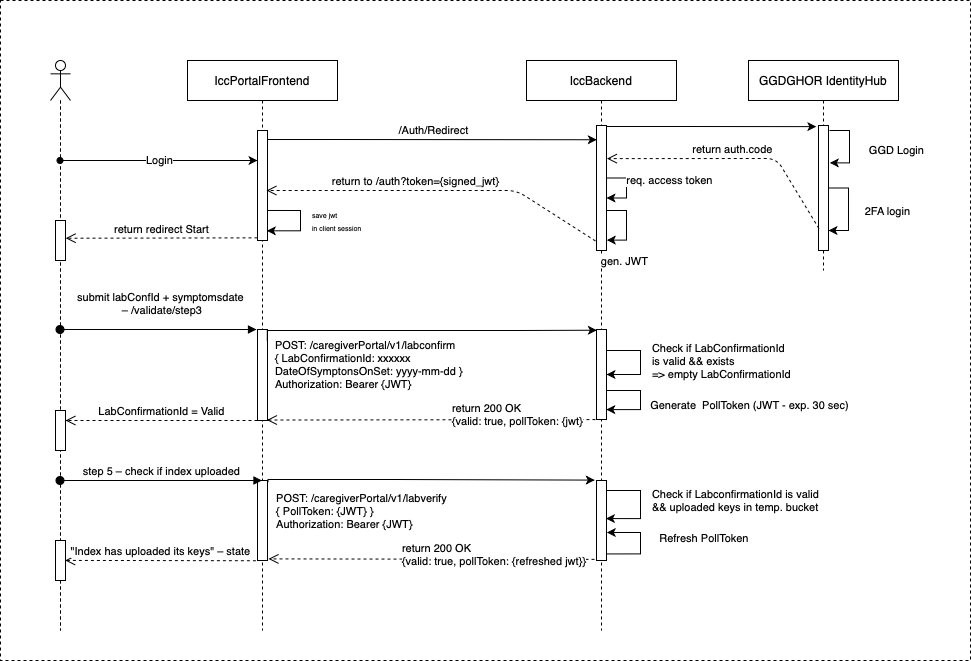

The diagram above was exported from draw.io. Its source (the exported page's mxGraphModel, read from the mxfile embedded in the PNG):
<mxGraphModel dx="2253" dy="1154" grid="1" gridSize="10" guides="1" tooltips="1" connect="1" arrows="1" fold="1" page="1" pageScale="1" pageWidth="827" pageHeight="1169" math="0" shadow="0">
  <root>
    <mxCell id="0" />
    <mxCell id="1" parent="0" />
    <mxCell id="2" value="" style="rounded=0;whiteSpace=wrap;html=1;dashed=1;" vertex="1" parent="1">
      <mxGeometry x="910" y="210" width="970" height="660" as="geometry" />
    </mxCell>
    <mxCell id="3" value="IccPortalFrontend" style="shape=umlLifeline;perimeter=lifelinePerimeter;whiteSpace=wrap;html=1;container=1;collapsible=0;recursiveResize=0;outlineConnect=0;" vertex="1" parent="1">
      <mxGeometry x="1097" y="270" width="150" height="570" as="geometry" />
    </mxCell>
    <mxCell id="4" value="" style="html=1;points=[];perimeter=orthogonalPerimeter;" vertex="1" parent="3">
      <mxGeometry x="70" y="269" width="10" height="91" as="geometry" />
    </mxCell>
    <mxCell id="5" value="" style="html=1;points=[];perimeter=orthogonalPerimeter;rounded=0;align=left;" vertex="1" parent="3">
      <mxGeometry x="70" y="70" width="10" height="110" as="geometry" />
    </mxCell>
    <mxCell id="6" value="&lt;font style=&quot;font-size: 7px&quot;&gt;save jwt&amp;nbsp;&lt;br&gt;in client session&lt;br&gt;&lt;/font&gt;" style="edgeStyle=orthogonalEdgeStyle;rounded=0;orthogonalLoop=1;jettySize=auto;html=1;entryX=0.933;entryY=0.912;entryDx=0;entryDy=0;entryPerimeter=0;startArrow=none;startFill=0;exitX=0.983;exitY=0.727;exitDx=0;exitDy=0;exitPerimeter=0;align=left;" edge="1" parent="3" source="5" target="5">
      <mxGeometry x="-0.2386" y="-14" relative="1" as="geometry">
        <Array as="points">
          <mxPoint x="113" y="150" />
          <mxPoint x="113" y="170" />
        </Array>
        <mxPoint x="24" y="10" as="offset" />
      </mxGeometry>
    </mxCell>
    <mxCell id="7" value="" style="html=1;points=[];perimeter=orthogonalPerimeter;" vertex="1" parent="3">
      <mxGeometry x="70" y="420" width="10" height="80" as="geometry" />
    </mxCell>
    <mxCell id="8" value="" style="shape=umlLifeline;participant=umlActor;perimeter=lifelinePerimeter;whiteSpace=wrap;html=1;container=1;collapsible=0;recursiveResize=0;verticalAlign=top;spacingTop=36;labelBackgroundColor=#ffffff;outlineConnect=0;" vertex="1" parent="1">
      <mxGeometry x="960" y="270" width="20" height="570" as="geometry" />
    </mxCell>
    <mxCell id="9" value="" style="html=1;points=[];perimeter=orthogonalPerimeter;rounded=0;align=left;" vertex="1" parent="8">
      <mxGeometry x="5" y="350" width="10" height="40" as="geometry" />
    </mxCell>
    <mxCell id="10" value="" style="html=1;points=[];perimeter=orthogonalPerimeter;rounded=0;align=center;" vertex="1" parent="8">
      <mxGeometry x="5" y="160" width="10" height="40" as="geometry" />
    </mxCell>
    <mxCell id="11" value="" style="html=1;points=[];perimeter=orthogonalPerimeter;sketch=0;strokeColor=#000000;gradientColor=none;" vertex="1" parent="8">
      <mxGeometry x="5" y="480" width="10" height="40" as="geometry" />
    </mxCell>
    <mxCell id="12" value="submit labConfId + symptomsdate&lt;br&gt;&amp;nbsp;– /validate/step3" style="html=1;verticalAlign=bottom;startArrow=oval;startFill=1;endArrow=block;startSize=8;" edge="1" source="8" parent="1">
      <mxGeometry x="0.0225" y="10" width="60" relative="1" as="geometry">
        <mxPoint x="974.9985714285714" y="549.75" as="sourcePoint" />
        <mxPoint x="1166" y="539" as="targetPoint" />
        <Array as="points">
          <mxPoint x="1060" y="539" />
        </Array>
        <mxPoint as="offset" />
      </mxGeometry>
    </mxCell>
    <mxCell id="13" value="return 200 OK&lt;br&gt;{valid: true, pollToken: {jwt}" style="html=1;verticalAlign=bottom;endArrow=open;dashed=1;endSize=8;entryX=0.938;entryY=0.995;entryDx=0;entryDy=0;entryPerimeter=0;exitX=-0.105;exitY=1.001;exitDx=0;exitDy=0;exitPerimeter=0;align=left;" edge="1" source="39" target="4" parent="1">
      <mxGeometry x="-0.1176" y="11" relative="1" as="geometry">
        <mxPoint x="1486.9799999999996" y="628.6400000000001" as="sourcePoint" />
        <mxPoint x="1155.9300000000003" y="630.4549999999999" as="targetPoint" />
        <mxPoint as="offset" />
      </mxGeometry>
    </mxCell>
    <mxCell id="14" value="LabConfirmationId = Valid" style="html=1;verticalAlign=bottom;endArrow=open;dashed=1;endSize=8;exitX=0;exitY=1;exitDx=0;exitDy=0;exitPerimeter=0;" edge="1" source="4" target="9" parent="1">
      <mxGeometry relative="1" as="geometry">
        <mxPoint x="1115.0700000000002" y="630.02" as="sourcePoint" />
        <mxPoint x="990" y="640" as="targetPoint" />
      </mxGeometry>
    </mxCell>
    <mxCell id="15" value="Login" style="edgeStyle=orthogonalEdgeStyle;rounded=0;orthogonalLoop=1;jettySize=auto;html=1;startArrow=oval;startFill=1;" edge="1" source="8" target="5" parent="1">
      <mxGeometry relative="1" as="geometry">
        <mxPoint x="1056" y="380.0000000000001" as="targetPoint" />
        <mxPoint x="985" y="380" as="sourcePoint" />
        <Array as="points">
          <mxPoint x="1106" y="370" />
          <mxPoint x="1106" y="370" />
        </Array>
      </mxGeometry>
    </mxCell>
    <mxCell id="16" style="edgeStyle=orthogonalEdgeStyle;rounded=0;orthogonalLoop=1;jettySize=auto;html=1;startArrow=none;startFill=0;entryX=0.032;entryY=0.114;entryDx=0;entryDy=0;entryPerimeter=0;" edge="1" source="5" target="35" parent="1">
      <mxGeometry relative="1" as="geometry">
        <Array as="points">
          <mxPoint x="1236" y="349" />
          <mxPoint x="1236" y="349" />
        </Array>
      </mxGeometry>
    </mxCell>
    <mxCell id="17" value="/Auth/Redirect" style="edgeLabel;html=1;align=center;verticalAlign=middle;resizable=0;points=[];" vertex="1" connectable="0" parent="16">
      <mxGeometry x="0.4933" y="-62" relative="1" as="geometry">
        <mxPoint x="-80.14" y="-72.03" as="offset" />
      </mxGeometry>
    </mxCell>
    <mxCell id="18" value="GGDGHOR IdentityHub" style="shape=umlLifeline;perimeter=lifelinePerimeter;whiteSpace=wrap;html=1;container=1;collapsible=0;recursiveResize=0;outlineConnect=0;" vertex="1" parent="1">
      <mxGeometry x="1658" y="270" width="150" height="210" as="geometry" />
    </mxCell>
    <mxCell id="19" value="" style="html=1;points=[];perimeter=orthogonalPerimeter;rounded=0;align=center;" vertex="1" parent="18">
      <mxGeometry x="70" y="65" width="10" height="125" as="geometry" />
    </mxCell>
    <mxCell id="20" value="GGD Login" style="edgeStyle=orthogonalEdgeStyle;rounded=0;orthogonalLoop=1;jettySize=auto;html=1;entryX=1.033;entryY=0.467;entryDx=0;entryDy=0;entryPerimeter=0;startArrow=none;startFill=0;" edge="1" parent="18">
      <mxGeometry x="0.4541" y="-49" relative="1" as="geometry">
        <mxPoint x="81" y="70.00671140939596" as="sourcePoint" />
        <mxPoint x="81.33000000000015" y="102.36000000000001" as="targetPoint" />
        <Array as="points">
          <mxPoint x="101" y="70" />
          <mxPoint x="101" y="102" />
        </Array>
        <mxPoint x="47" y="37" as="offset" />
      </mxGeometry>
    </mxCell>
    <mxCell id="21" style="edgeStyle=orthogonalEdgeStyle;rounded=0;orthogonalLoop=1;jettySize=auto;html=1;startArrow=none;startFill=0;elbow=horizontal;" edge="1" parent="18" source="19" target="19">
      <mxGeometry relative="1" as="geometry">
        <Array as="points">
          <mxPoint x="100" y="128" />
          <mxPoint x="88" y="170" />
        </Array>
      </mxGeometry>
    </mxCell>
    <mxCell id="22" value="2FA login" style="edgeLabel;html=1;align=center;verticalAlign=middle;resizable=0;points=[];" vertex="1" connectable="0" parent="21">
      <mxGeometry x="-0.0828" y="1" relative="1" as="geometry">
        <mxPoint x="37" y="4.72" as="offset" />
      </mxGeometry>
    </mxCell>
    <mxCell id="23" style="edgeStyle=orthogonalEdgeStyle;rounded=0;orthogonalLoop=1;jettySize=auto;html=1;entryX=-0.217;entryY=0.009;entryDx=0;entryDy=0;entryPerimeter=0;startArrow=none;startFill=0;" edge="1" source="35" target="19" parent="1">
      <mxGeometry relative="1" as="geometry">
        <Array as="points">
          <mxPoint x="1596" y="336" />
          <mxPoint x="1596" y="336" />
        </Array>
      </mxGeometry>
    </mxCell>
    <mxCell id="24" value="return auth.code" style="html=1;verticalAlign=bottom;endArrow=open;dashed=1;endSize=8;exitX=0.048;exitY=0.825;exitDx=0;exitDy=0;exitPerimeter=0;entryX=1.048;entryY=0.265;entryDx=0;entryDy=0;entryPerimeter=0;" edge="1" source="19" target="35" parent="1">
      <mxGeometry relative="1" as="geometry">
        <mxPoint x="1656" y="420" as="sourcePoint" />
        <mxPoint x="1576" y="420" as="targetPoint" />
        <Array as="points">
          <mxPoint x="1686" y="368" />
        </Array>
      </mxGeometry>
    </mxCell>
    <mxCell id="25" value="return to /auth?token={signed_jwt}" style="html=1;verticalAlign=bottom;endArrow=open;dashed=1;endSize=8;exitX=-0.097;exitY=0.924;exitDx=0;exitDy=0;exitPerimeter=0;" edge="1" source="35" parent="1">
      <mxGeometry x="0.1329" relative="1" as="geometry">
        <mxPoint x="1356" y="400" as="sourcePoint" />
        <mxPoint x="1176" y="400" as="targetPoint" />
        <Array as="points">
          <mxPoint x="1426" y="400" />
        </Array>
        <mxPoint as="offset" />
      </mxGeometry>
    </mxCell>
    <mxCell id="26" value="return redirect Start" style="html=1;verticalAlign=bottom;endArrow=open;dashed=1;endSize=8;exitX=0;exitY=0.976;exitDx=0;exitDy=0;exitPerimeter=0;entryX=1.023;entryY=0.443;entryDx=0;entryDy=0;entryPerimeter=0;" edge="1" source="5" target="10" parent="1">
      <mxGeometry relative="1" as="geometry">
        <mxPoint x="1106" y="400" as="sourcePoint" />
        <mxPoint x="996" y="447" as="targetPoint" />
      </mxGeometry>
    </mxCell>
    <mxCell id="27" value="step 5 – check if index uploaded" style="html=1;verticalAlign=bottom;startArrow=oval;startFill=1;endArrow=block;startSize=8;" edge="1" source="8" target="3" parent="1">
      <mxGeometry width="60" relative="1" as="geometry">
        <mxPoint x="1020" y="710" as="sourcePoint" />
        <mxPoint x="1170" y="740" as="targetPoint" />
        <Array as="points">
          <mxPoint x="1080" y="690" />
        </Array>
      </mxGeometry>
    </mxCell>
    <mxCell id="28" value="&lt;div&gt;return 200 OK&lt;/div&gt;{valid: true, pollToken: {refreshed jwt}}" style="html=1;verticalAlign=bottom;endArrow=open;dashed=1;endSize=8;entryX=1.1;entryY=0.98;entryDx=0;entryDy=0;entryPerimeter=0;exitX=-0.2;exitY=0.986;exitDx=0;exitDy=0;exitPerimeter=0;align=left;" edge="1" source="44" target="7" parent="1">
      <mxGeometry x="0.1901" y="11" relative="1" as="geometry">
        <mxPoint x="2180" y="760" as="sourcePoint" />
        <mxPoint x="1516.2000000000003" y="769.0400000000002" as="targetPoint" />
        <mxPoint as="offset" />
      </mxGeometry>
    </mxCell>
    <mxCell id="29" value="&quot;Index has uploaded its keys&quot; – state" style="html=1;verticalAlign=bottom;endArrow=open;dashed=1;endSize=8;exitX=-0.16;exitY=1.003;exitDx=0;exitDy=0;exitPerimeter=0;entryX=0.97;entryY=0.498;entryDx=0;entryDy=0;entryPerimeter=0;" edge="1" source="7" target="11" parent="1">
      <mxGeometry relative="1" as="geometry">
        <mxPoint x="1100" y="770" as="sourcePoint" />
        <mxPoint x="980" y="770" as="targetPoint" />
      </mxGeometry>
    </mxCell>
    <mxCell id="30" style="edgeStyle=orthogonalEdgeStyle;rounded=0;orthogonalLoop=1;jettySize=auto;html=1;exitX=0.997;exitY=0.001;exitDx=0;exitDy=0;exitPerimeter=0;entryX=0.036;entryY=0.008;entryDx=0;entryDy=0;entryPerimeter=0;" edge="1" target="39" parent="1">
      <mxGeometry relative="1" as="geometry">
        <mxPoint x="1507" y="550.02" as="targetPoint" />
        <Array as="points">
          <mxPoint x="1177" y="540" />
          <mxPoint x="1430" y="540" />
        </Array>
        <mxPoint x="1176.77" y="550.3600000000001" as="sourcePoint" />
      </mxGeometry>
    </mxCell>
    <mxCell id="31" value="&lt;span&gt;POST: /caregiverPortal/v1/labconfirm&lt;/span&gt;&lt;br&gt;&lt;span&gt;{ LabConfirmationId: xxxxxx&lt;/span&gt;&lt;br&gt;&lt;span&gt;DateOfSymptonsOnSet: yyyy-mm-dd }&lt;/span&gt;&lt;br&gt;&lt;span&gt;Authorization: Bearer {JWT}&lt;/span&gt;&lt;span&gt;&lt;br&gt;&lt;/span&gt;" style="edgeLabel;html=1;align=left;verticalAlign=middle;resizable=0;points=[];" vertex="1" connectable="0" parent="30">
      <mxGeometry x="-0.36" y="2" relative="1" as="geometry">
        <mxPoint x="-92.00999999999998" y="35.63" as="offset" />
      </mxGeometry>
    </mxCell>
    <mxCell id="32" style="edgeStyle=orthogonalEdgeStyle;rounded=0;orthogonalLoop=1;jettySize=auto;html=1;entryX=-0.171;entryY=-0.005;entryDx=0;entryDy=0;entryPerimeter=0;exitX=1.05;exitY=0.021;exitDx=0;exitDy=0;exitPerimeter=0;" edge="1" source="7" target="44" parent="1">
      <mxGeometry relative="1" as="geometry">
        <Array as="points">
          <mxPoint x="1177" y="689" />
          <mxPoint x="1304" y="689" />
        </Array>
        <mxPoint x="1197.29" y="690" as="sourcePoint" />
        <mxPoint x="1505" y="689.2" as="targetPoint" />
      </mxGeometry>
    </mxCell>
    <mxCell id="33" value="&lt;div style=&quot;text-align: left&quot;&gt;POST: /caregiverPortal/v1/labverify&lt;/div&gt;&lt;div style=&quot;text-align: left&quot;&gt;{ PollToken: {JWT}&amp;nbsp;}&lt;br&gt;Authorization: Bearer {JWT}&lt;/div&gt;" style="edgeLabel;html=1;align=center;verticalAlign=middle;resizable=0;points=[];" vertex="1" connectable="0" parent="32">
      <mxGeometry x="-0.0859" y="1" relative="1" as="geometry">
        <mxPoint x="-55.31999999999999" y="31.949999999999996" as="offset" />
      </mxGeometry>
    </mxCell>
    <mxCell id="34" value="IccBackend" style="shape=umlLifeline;perimeter=lifelinePerimeter;whiteSpace=wrap;html=1;container=1;collapsible=0;recursiveResize=0;outlineConnect=0;" vertex="1" parent="1">
      <mxGeometry x="1436" y="270" width="150" height="570" as="geometry" />
    </mxCell>
    <mxCell id="35" value="" style="html=1;points=[];perimeter=orthogonalPerimeter;rounded=0;align=center;" vertex="1" parent="34">
      <mxGeometry x="70" y="65" width="10" height="125" as="geometry" />
    </mxCell>
    <mxCell id="36" style="edgeStyle=orthogonalEdgeStyle;rounded=0;orthogonalLoop=1;jettySize=auto;html=1;startArrow=none;startFill=0;elbow=horizontal;" edge="1" parent="34" source="35" target="35">
      <mxGeometry relative="1" as="geometry" />
    </mxCell>
    <mxCell id="37" value="req. access token" style="edgeLabel;html=1;align=center;verticalAlign=middle;resizable=0;points=[];" vertex="1" connectable="0" parent="36">
      <mxGeometry x="-0.3441" y="-8" relative="1" as="geometry">
        <mxPoint x="50.32" y="2" as="offset" />
      </mxGeometry>
    </mxCell>
    <mxCell id="38" value="gen. JWT" style="edgeStyle=orthogonalEdgeStyle;rounded=0;orthogonalLoop=1;jettySize=auto;html=1;entryX=1.033;entryY=0.917;entryDx=0;entryDy=0;entryPerimeter=0;startArrow=none;startFill=0;" edge="1" parent="34" source="35" target="35">
      <mxGeometry x="0.4269" y="-32" relative="1" as="geometry">
        <Array as="points">
          <mxPoint x="100" y="150" />
          <mxPoint x="100" y="180" />
          <mxPoint x="80" y="180" />
        </Array>
        <mxPoint x="30" y="22" as="offset" />
      </mxGeometry>
    </mxCell>
    <mxCell id="39" value="" style="html=1;points=[];perimeter=orthogonalPerimeter;" vertex="1" parent="34">
      <mxGeometry x="70" y="269" width="10" height="90" as="geometry" />
    </mxCell>
    <mxCell id="40" style="edgeStyle=orthogonalEdgeStyle;rounded=0;orthogonalLoop=1;jettySize=auto;html=1;elbow=horizontal;" edge="1" parent="34" source="39" target="39">
      <mxGeometry relative="1" as="geometry">
        <Array as="points">
          <mxPoint x="114" y="290" />
          <mxPoint x="114" y="314" />
        </Array>
      </mxGeometry>
    </mxCell>
    <mxCell id="41" value="Check if LabConfirmationId &lt;br&gt;is valid &amp;amp;&amp;amp; exists&lt;br&gt;=&amp;gt; empty LabConfirmationId" style="edgeLabel;html=1;align=left;verticalAlign=middle;resizable=0;points=[];" vertex="1" connectable="0" parent="40">
      <mxGeometry x="-0.315" y="-2" relative="1" as="geometry">
        <mxPoint x="12.400000000000006" y="8" as="offset" />
      </mxGeometry>
    </mxCell>
    <mxCell id="42" style="edgeStyle=orthogonalEdgeStyle;rounded=0;orthogonalLoop=1;jettySize=auto;html=1;entryX=0.976;entryY=0.89;entryDx=0;entryDy=0;entryPerimeter=0;" edge="1" parent="34" source="39" target="39">
      <mxGeometry relative="1" as="geometry">
        <Array as="points">
          <mxPoint x="114" y="330" />
          <mxPoint x="114" y="349" />
        </Array>
      </mxGeometry>
    </mxCell>
    <mxCell id="43" value="Generate&amp;nbsp; PollToken (JWT - exp. 30 sec)" style="edgeLabel;html=1;align=center;verticalAlign=middle;resizable=0;points=[];" vertex="1" connectable="0" parent="42">
      <mxGeometry x="-0.039" y="1" relative="1" as="geometry">
        <mxPoint x="107.99" y="6.15" as="offset" />
      </mxGeometry>
    </mxCell>
    <mxCell id="44" value="" style="html=1;points=[];perimeter=orthogonalPerimeter;" vertex="1" parent="34">
      <mxGeometry x="70" y="420" width="10" height="80" as="geometry" />
    </mxCell>
    <mxCell id="45" style="edgeStyle=orthogonalEdgeStyle;rounded=0;orthogonalLoop=1;jettySize=auto;html=1;entryX=1.032;entryY=0.65;entryDx=0;entryDy=0;entryPerimeter=0;exitX=1.039;exitY=0.918;exitDx=0;exitDy=0;exitPerimeter=0;" edge="1" parent="34" source="44" target="44">
      <mxGeometry relative="1" as="geometry">
        <Array as="points">
          <mxPoint x="114" y="493" />
          <mxPoint x="114" y="472" />
        </Array>
      </mxGeometry>
    </mxCell>
    <mxCell id="46" value="Refresh PollToken&amp;nbsp;" style="edgeLabel;html=1;align=center;verticalAlign=middle;resizable=0;points=[];" vertex="1" connectable="0" parent="45">
      <mxGeometry x="0.2001" relative="1" as="geometry">
        <mxPoint x="64" y="3.5" as="offset" />
      </mxGeometry>
    </mxCell>
    <mxCell id="47" value="Check if LabconfirmationId is valid &lt;br&gt;&amp;amp;&amp;amp; uploaded keys in temp. bucket" style="edgeStyle=orthogonalEdgeStyle;rounded=0;orthogonalLoop=1;jettySize=auto;html=1;align=left;entryX=0.943;entryY=0.476;entryDx=0;entryDy=0;entryPerimeter=0;" edge="1" parent="34" source="44" target="44">
      <mxGeometry x="-0.2965" y="-14" relative="1" as="geometry">
        <mxPoint x="503" y="460" as="targetPoint" />
        <Array as="points">
          <mxPoint x="114" y="430" />
          <mxPoint x="114" y="458" />
        </Array>
        <mxPoint x="24" y="10" as="offset" />
      </mxGeometry>
    </mxCell>
  </root>
</mxGraphModel>